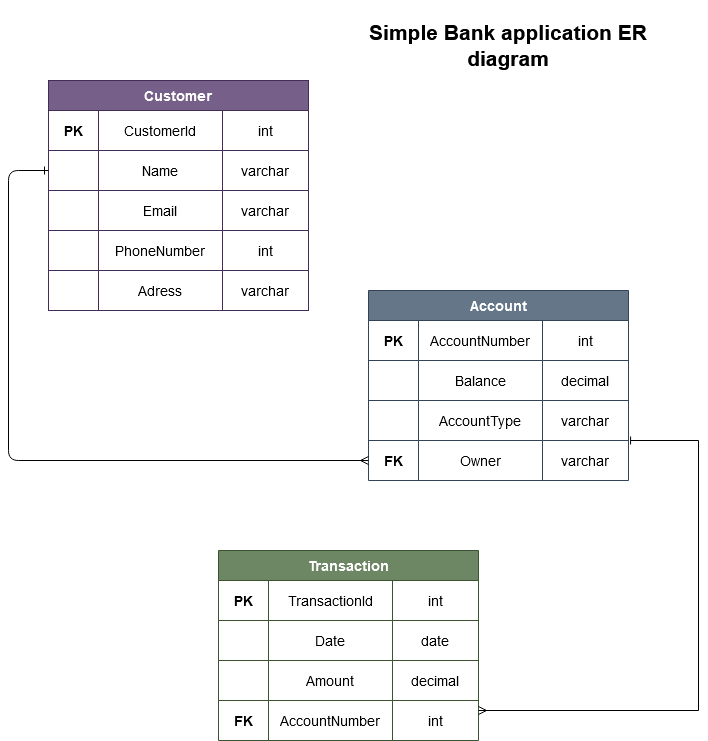

The diagram above was exported from draw.io. Its source (the exported page's mxGraphModel, read from the mxfile embedded in the PNG):
<mxGraphModel dx="2074" dy="1078" grid="1" gridSize="10" guides="1" tooltips="1" connect="1" arrows="1" fold="1" page="1" pageScale="1" pageWidth="850" pageHeight="1100" math="0" shadow="0">
  <root>
    <mxCell id="0" />
    <mxCell id="1" parent="0" />
    <mxCell id="B08LlKFRKd5oIJiM5cSy-2" value="Customer" style="shape=table;startSize=30;container=1;collapsible=0;childLayout=tableLayout;strokeColor=#432D57;fontSize=14;fontStyle=1;fillColor=#76608a;fontColor=#ffffff;" vertex="1" parent="1">
      <mxGeometry x="150" y="120" width="260" height="230" as="geometry" />
    </mxCell>
    <mxCell id="B08LlKFRKd5oIJiM5cSy-3" value="" style="shape=tableRow;horizontal=0;startSize=0;swimlaneHead=0;swimlaneBody=0;strokeColor=inherit;top=0;left=0;bottom=0;right=0;collapsible=0;dropTarget=0;fillColor=none;points=[[0,0.5],[1,0.5]];portConstraint=eastwest;fontSize=16;" vertex="1" parent="B08LlKFRKd5oIJiM5cSy-2">
      <mxGeometry y="30" width="260" height="40" as="geometry" />
    </mxCell>
    <mxCell id="B08LlKFRKd5oIJiM5cSy-4" value="PK" style="shape=partialRectangle;html=1;whiteSpace=wrap;connectable=0;strokeColor=inherit;overflow=hidden;fillColor=none;top=0;left=0;bottom=0;right=0;pointerEvents=1;fontSize=14;fontStyle=1" vertex="1" parent="B08LlKFRKd5oIJiM5cSy-3">
      <mxGeometry width="50" height="40" as="geometry">
        <mxRectangle width="50" height="40" as="alternateBounds" />
      </mxGeometry>
    </mxCell>
    <mxCell id="B08LlKFRKd5oIJiM5cSy-5" value="CustomerId" style="shape=partialRectangle;html=1;whiteSpace=wrap;connectable=0;strokeColor=inherit;overflow=hidden;fillColor=none;top=0;left=0;bottom=0;right=0;pointerEvents=1;fontSize=14;" vertex="1" parent="B08LlKFRKd5oIJiM5cSy-3">
      <mxGeometry x="50" width="124" height="40" as="geometry">
        <mxRectangle width="124" height="40" as="alternateBounds" />
      </mxGeometry>
    </mxCell>
    <mxCell id="B08LlKFRKd5oIJiM5cSy-6" value="int" style="shape=partialRectangle;html=1;whiteSpace=wrap;connectable=0;strokeColor=inherit;overflow=hidden;fillColor=none;top=0;left=0;bottom=0;right=0;pointerEvents=1;fontSize=14;" vertex="1" parent="B08LlKFRKd5oIJiM5cSy-3">
      <mxGeometry x="174" width="86" height="40" as="geometry">
        <mxRectangle width="86" height="40" as="alternateBounds" />
      </mxGeometry>
    </mxCell>
    <mxCell id="B08LlKFRKd5oIJiM5cSy-7" value="" style="shape=tableRow;horizontal=0;startSize=0;swimlaneHead=0;swimlaneBody=0;strokeColor=inherit;top=0;left=0;bottom=0;right=0;collapsible=0;dropTarget=0;fillColor=none;points=[[0,0.5],[1,0.5]];portConstraint=eastwest;fontSize=16;" vertex="1" parent="B08LlKFRKd5oIJiM5cSy-2">
      <mxGeometry y="70" width="260" height="40" as="geometry" />
    </mxCell>
    <mxCell id="B08LlKFRKd5oIJiM5cSy-8" value="" style="shape=partialRectangle;html=1;whiteSpace=wrap;connectable=0;strokeColor=inherit;overflow=hidden;fillColor=none;top=0;left=0;bottom=0;right=0;pointerEvents=1;fontSize=16;" vertex="1" parent="B08LlKFRKd5oIJiM5cSy-7">
      <mxGeometry width="50" height="40" as="geometry">
        <mxRectangle width="50" height="40" as="alternateBounds" />
      </mxGeometry>
    </mxCell>
    <mxCell id="B08LlKFRKd5oIJiM5cSy-9" value="Name" style="shape=partialRectangle;html=1;whiteSpace=wrap;connectable=0;strokeColor=inherit;overflow=hidden;fillColor=none;top=0;left=0;bottom=0;right=0;pointerEvents=1;fontSize=14;" vertex="1" parent="B08LlKFRKd5oIJiM5cSy-7">
      <mxGeometry x="50" width="124" height="40" as="geometry">
        <mxRectangle width="124" height="40" as="alternateBounds" />
      </mxGeometry>
    </mxCell>
    <mxCell id="B08LlKFRKd5oIJiM5cSy-10" value="varchar" style="shape=partialRectangle;html=1;whiteSpace=wrap;connectable=0;strokeColor=inherit;overflow=hidden;fillColor=none;top=0;left=0;bottom=0;right=0;pointerEvents=1;fontSize=14;" vertex="1" parent="B08LlKFRKd5oIJiM5cSy-7">
      <mxGeometry x="174" width="86" height="40" as="geometry">
        <mxRectangle width="86" height="40" as="alternateBounds" />
      </mxGeometry>
    </mxCell>
    <mxCell id="B08LlKFRKd5oIJiM5cSy-11" value="" style="shape=tableRow;horizontal=0;startSize=0;swimlaneHead=0;swimlaneBody=0;strokeColor=inherit;top=0;left=0;bottom=0;right=0;collapsible=0;dropTarget=0;fillColor=none;points=[[0,0.5],[1,0.5]];portConstraint=eastwest;fontSize=16;" vertex="1" parent="B08LlKFRKd5oIJiM5cSy-2">
      <mxGeometry y="110" width="260" height="40" as="geometry" />
    </mxCell>
    <mxCell id="B08LlKFRKd5oIJiM5cSy-12" value="" style="shape=partialRectangle;html=1;whiteSpace=wrap;connectable=0;strokeColor=inherit;overflow=hidden;fillColor=none;top=0;left=0;bottom=0;right=0;pointerEvents=1;fontSize=16;" vertex="1" parent="B08LlKFRKd5oIJiM5cSy-11">
      <mxGeometry width="50" height="40" as="geometry">
        <mxRectangle width="50" height="40" as="alternateBounds" />
      </mxGeometry>
    </mxCell>
    <mxCell id="B08LlKFRKd5oIJiM5cSy-13" value="Email" style="shape=partialRectangle;html=1;whiteSpace=wrap;connectable=0;strokeColor=inherit;overflow=hidden;fillColor=none;top=0;left=0;bottom=0;right=0;pointerEvents=1;fontSize=14;" vertex="1" parent="B08LlKFRKd5oIJiM5cSy-11">
      <mxGeometry x="50" width="124" height="40" as="geometry">
        <mxRectangle width="124" height="40" as="alternateBounds" />
      </mxGeometry>
    </mxCell>
    <mxCell id="B08LlKFRKd5oIJiM5cSy-14" value="varchar" style="shape=partialRectangle;html=1;whiteSpace=wrap;connectable=0;strokeColor=inherit;overflow=hidden;fillColor=none;top=0;left=0;bottom=0;right=0;pointerEvents=1;fontSize=14;" vertex="1" parent="B08LlKFRKd5oIJiM5cSy-11">
      <mxGeometry x="174" width="86" height="40" as="geometry">
        <mxRectangle width="86" height="40" as="alternateBounds" />
      </mxGeometry>
    </mxCell>
    <mxCell id="B08LlKFRKd5oIJiM5cSy-65" style="shape=tableRow;horizontal=0;startSize=0;swimlaneHead=0;swimlaneBody=0;strokeColor=inherit;top=0;left=0;bottom=0;right=0;collapsible=0;dropTarget=0;fillColor=none;points=[[0,0.5],[1,0.5]];portConstraint=eastwest;fontSize=16;" vertex="1" parent="B08LlKFRKd5oIJiM5cSy-2">
      <mxGeometry y="150" width="260" height="40" as="geometry" />
    </mxCell>
    <mxCell id="B08LlKFRKd5oIJiM5cSy-66" style="shape=partialRectangle;html=1;whiteSpace=wrap;connectable=0;strokeColor=inherit;overflow=hidden;fillColor=none;top=0;left=0;bottom=0;right=0;pointerEvents=1;fontSize=16;" vertex="1" parent="B08LlKFRKd5oIJiM5cSy-65">
      <mxGeometry width="50" height="40" as="geometry">
        <mxRectangle width="50" height="40" as="alternateBounds" />
      </mxGeometry>
    </mxCell>
    <mxCell id="B08LlKFRKd5oIJiM5cSy-67" value="PhoneNumber" style="shape=partialRectangle;html=1;whiteSpace=wrap;connectable=0;strokeColor=inherit;overflow=hidden;fillColor=none;top=0;left=0;bottom=0;right=0;pointerEvents=1;fontSize=14;" vertex="1" parent="B08LlKFRKd5oIJiM5cSy-65">
      <mxGeometry x="50" width="124" height="40" as="geometry">
        <mxRectangle width="124" height="40" as="alternateBounds" />
      </mxGeometry>
    </mxCell>
    <mxCell id="B08LlKFRKd5oIJiM5cSy-68" value="int" style="shape=partialRectangle;html=1;whiteSpace=wrap;connectable=0;strokeColor=inherit;overflow=hidden;fillColor=none;top=0;left=0;bottom=0;right=0;pointerEvents=1;fontSize=14;" vertex="1" parent="B08LlKFRKd5oIJiM5cSy-65">
      <mxGeometry x="174" width="86" height="40" as="geometry">
        <mxRectangle width="86" height="40" as="alternateBounds" />
      </mxGeometry>
    </mxCell>
    <mxCell id="B08LlKFRKd5oIJiM5cSy-91" style="shape=tableRow;horizontal=0;startSize=0;swimlaneHead=0;swimlaneBody=0;strokeColor=inherit;top=0;left=0;bottom=0;right=0;collapsible=0;dropTarget=0;fillColor=none;points=[[0,0.5],[1,0.5]];portConstraint=eastwest;fontSize=16;" vertex="1" parent="B08LlKFRKd5oIJiM5cSy-2">
      <mxGeometry y="190" width="260" height="40" as="geometry" />
    </mxCell>
    <mxCell id="B08LlKFRKd5oIJiM5cSy-92" style="shape=partialRectangle;html=1;whiteSpace=wrap;connectable=0;strokeColor=inherit;overflow=hidden;fillColor=none;top=0;left=0;bottom=0;right=0;pointerEvents=1;fontSize=16;" vertex="1" parent="B08LlKFRKd5oIJiM5cSy-91">
      <mxGeometry width="50" height="40" as="geometry">
        <mxRectangle width="50" height="40" as="alternateBounds" />
      </mxGeometry>
    </mxCell>
    <mxCell id="B08LlKFRKd5oIJiM5cSy-93" value="Adress" style="shape=partialRectangle;html=1;whiteSpace=wrap;connectable=0;strokeColor=inherit;overflow=hidden;fillColor=none;top=0;left=0;bottom=0;right=0;pointerEvents=1;fontSize=14;" vertex="1" parent="B08LlKFRKd5oIJiM5cSy-91">
      <mxGeometry x="50" width="124" height="40" as="geometry">
        <mxRectangle width="124" height="40" as="alternateBounds" />
      </mxGeometry>
    </mxCell>
    <mxCell id="B08LlKFRKd5oIJiM5cSy-94" value="varchar" style="shape=partialRectangle;html=1;whiteSpace=wrap;connectable=0;strokeColor=inherit;overflow=hidden;fillColor=none;top=0;left=0;bottom=0;right=0;pointerEvents=1;fontSize=14;" vertex="1" parent="B08LlKFRKd5oIJiM5cSy-91">
      <mxGeometry x="174" width="86" height="40" as="geometry">
        <mxRectangle width="86" height="40" as="alternateBounds" />
      </mxGeometry>
    </mxCell>
    <mxCell id="B08LlKFRKd5oIJiM5cSy-15" value="Account" style="shape=table;startSize=30;container=1;collapsible=0;childLayout=tableLayout;strokeColor=#314354;fontSize=14;fontStyle=1;fillColor=#647687;fontColor=#ffffff;" vertex="1" parent="1">
      <mxGeometry x="470" y="330" width="260" height="190" as="geometry" />
    </mxCell>
    <mxCell id="B08LlKFRKd5oIJiM5cSy-16" value="" style="shape=tableRow;horizontal=0;startSize=0;swimlaneHead=0;swimlaneBody=0;strokeColor=inherit;top=0;left=0;bottom=0;right=0;collapsible=0;dropTarget=0;fillColor=none;points=[[0,0.5],[1,0.5]];portConstraint=eastwest;fontSize=16;" vertex="1" parent="B08LlKFRKd5oIJiM5cSy-15">
      <mxGeometry y="30" width="260" height="40" as="geometry" />
    </mxCell>
    <mxCell id="B08LlKFRKd5oIJiM5cSy-17" value="PK" style="shape=partialRectangle;html=1;whiteSpace=wrap;connectable=0;strokeColor=inherit;overflow=hidden;fillColor=none;top=0;left=0;bottom=0;right=0;pointerEvents=1;fontSize=14;fontStyle=1" vertex="1" parent="B08LlKFRKd5oIJiM5cSy-16">
      <mxGeometry width="50" height="40" as="geometry">
        <mxRectangle width="50" height="40" as="alternateBounds" />
      </mxGeometry>
    </mxCell>
    <mxCell id="B08LlKFRKd5oIJiM5cSy-18" value="AccountNumber" style="shape=partialRectangle;html=1;whiteSpace=wrap;connectable=0;strokeColor=inherit;overflow=hidden;fillColor=none;top=0;left=0;bottom=0;right=0;pointerEvents=1;fontSize=14;" vertex="1" parent="B08LlKFRKd5oIJiM5cSy-16">
      <mxGeometry x="50" width="124" height="40" as="geometry">
        <mxRectangle width="124" height="40" as="alternateBounds" />
      </mxGeometry>
    </mxCell>
    <mxCell id="B08LlKFRKd5oIJiM5cSy-19" value="int" style="shape=partialRectangle;html=1;whiteSpace=wrap;connectable=0;strokeColor=inherit;overflow=hidden;fillColor=none;top=0;left=0;bottom=0;right=0;pointerEvents=1;fontSize=14;" vertex="1" parent="B08LlKFRKd5oIJiM5cSy-16">
      <mxGeometry x="174" width="86" height="40" as="geometry">
        <mxRectangle width="86" height="40" as="alternateBounds" />
      </mxGeometry>
    </mxCell>
    <mxCell id="B08LlKFRKd5oIJiM5cSy-20" value="" style="shape=tableRow;horizontal=0;startSize=0;swimlaneHead=0;swimlaneBody=0;strokeColor=inherit;top=0;left=0;bottom=0;right=0;collapsible=0;dropTarget=0;fillColor=none;points=[[0,0.5],[1,0.5]];portConstraint=eastwest;fontSize=16;" vertex="1" parent="B08LlKFRKd5oIJiM5cSy-15">
      <mxGeometry y="70" width="260" height="40" as="geometry" />
    </mxCell>
    <mxCell id="B08LlKFRKd5oIJiM5cSy-21" value="" style="shape=partialRectangle;html=1;whiteSpace=wrap;connectable=0;strokeColor=inherit;overflow=hidden;fillColor=none;top=0;left=0;bottom=0;right=0;pointerEvents=1;fontSize=16;" vertex="1" parent="B08LlKFRKd5oIJiM5cSy-20">
      <mxGeometry width="50" height="40" as="geometry">
        <mxRectangle width="50" height="40" as="alternateBounds" />
      </mxGeometry>
    </mxCell>
    <mxCell id="B08LlKFRKd5oIJiM5cSy-22" value="Balance" style="shape=partialRectangle;html=1;whiteSpace=wrap;connectable=0;strokeColor=inherit;overflow=hidden;fillColor=none;top=0;left=0;bottom=0;right=0;pointerEvents=1;fontSize=14;" vertex="1" parent="B08LlKFRKd5oIJiM5cSy-20">
      <mxGeometry x="50" width="124" height="40" as="geometry">
        <mxRectangle width="124" height="40" as="alternateBounds" />
      </mxGeometry>
    </mxCell>
    <mxCell id="B08LlKFRKd5oIJiM5cSy-23" value="decimal" style="shape=partialRectangle;html=1;whiteSpace=wrap;connectable=0;strokeColor=inherit;overflow=hidden;fillColor=none;top=0;left=0;bottom=0;right=0;pointerEvents=1;fontSize=14;" vertex="1" parent="B08LlKFRKd5oIJiM5cSy-20">
      <mxGeometry x="174" width="86" height="40" as="geometry">
        <mxRectangle width="86" height="40" as="alternateBounds" />
      </mxGeometry>
    </mxCell>
    <mxCell id="B08LlKFRKd5oIJiM5cSy-24" value="" style="shape=tableRow;horizontal=0;startSize=0;swimlaneHead=0;swimlaneBody=0;strokeColor=inherit;top=0;left=0;bottom=0;right=0;collapsible=0;dropTarget=0;fillColor=none;points=[[0,0.5],[1,0.5]];portConstraint=eastwest;fontSize=16;" vertex="1" parent="B08LlKFRKd5oIJiM5cSy-15">
      <mxGeometry y="110" width="260" height="40" as="geometry" />
    </mxCell>
    <mxCell id="B08LlKFRKd5oIJiM5cSy-25" value="" style="shape=partialRectangle;html=1;whiteSpace=wrap;connectable=0;strokeColor=inherit;overflow=hidden;fillColor=none;top=0;left=0;bottom=0;right=0;pointerEvents=1;fontSize=16;" vertex="1" parent="B08LlKFRKd5oIJiM5cSy-24">
      <mxGeometry width="50" height="40" as="geometry">
        <mxRectangle width="50" height="40" as="alternateBounds" />
      </mxGeometry>
    </mxCell>
    <mxCell id="B08LlKFRKd5oIJiM5cSy-26" value="AccountType" style="shape=partialRectangle;html=1;whiteSpace=wrap;connectable=0;strokeColor=inherit;overflow=hidden;fillColor=none;top=0;left=0;bottom=0;right=0;pointerEvents=1;fontSize=14;" vertex="1" parent="B08LlKFRKd5oIJiM5cSy-24">
      <mxGeometry x="50" width="124" height="40" as="geometry">
        <mxRectangle width="124" height="40" as="alternateBounds" />
      </mxGeometry>
    </mxCell>
    <mxCell id="B08LlKFRKd5oIJiM5cSy-27" value="varchar" style="shape=partialRectangle;html=1;whiteSpace=wrap;connectable=0;strokeColor=inherit;overflow=hidden;fillColor=none;top=0;left=0;bottom=0;right=0;pointerEvents=1;fontSize=14;" vertex="1" parent="B08LlKFRKd5oIJiM5cSy-24">
      <mxGeometry x="174" width="86" height="40" as="geometry">
        <mxRectangle width="86" height="40" as="alternateBounds" />
      </mxGeometry>
    </mxCell>
    <mxCell id="B08LlKFRKd5oIJiM5cSy-28" style="shape=tableRow;horizontal=0;startSize=0;swimlaneHead=0;swimlaneBody=0;strokeColor=inherit;top=0;left=0;bottom=0;right=0;collapsible=0;dropTarget=0;fillColor=none;points=[[0,0.5],[1,0.5]];portConstraint=eastwest;fontSize=16;" vertex="1" parent="B08LlKFRKd5oIJiM5cSy-15">
      <mxGeometry y="150" width="260" height="40" as="geometry" />
    </mxCell>
    <mxCell id="B08LlKFRKd5oIJiM5cSy-29" value="FK" style="shape=partialRectangle;html=1;whiteSpace=wrap;connectable=0;strokeColor=inherit;overflow=hidden;fillColor=none;top=0;left=0;bottom=0;right=0;pointerEvents=1;fontSize=14;fontStyle=1" vertex="1" parent="B08LlKFRKd5oIJiM5cSy-28">
      <mxGeometry width="50" height="40" as="geometry">
        <mxRectangle width="50" height="40" as="alternateBounds" />
      </mxGeometry>
    </mxCell>
    <mxCell id="B08LlKFRKd5oIJiM5cSy-30" value="Owner" style="shape=partialRectangle;html=1;whiteSpace=wrap;connectable=0;strokeColor=inherit;overflow=hidden;fillColor=none;top=0;left=0;bottom=0;right=0;pointerEvents=1;fontSize=14;" vertex="1" parent="B08LlKFRKd5oIJiM5cSy-28">
      <mxGeometry x="50" width="124" height="40" as="geometry">
        <mxRectangle width="124" height="40" as="alternateBounds" />
      </mxGeometry>
    </mxCell>
    <mxCell id="B08LlKFRKd5oIJiM5cSy-31" value="varchar" style="shape=partialRectangle;html=1;whiteSpace=wrap;connectable=0;strokeColor=inherit;overflow=hidden;fillColor=none;top=0;left=0;bottom=0;right=0;pointerEvents=1;fontSize=14;" vertex="1" parent="B08LlKFRKd5oIJiM5cSy-28">
      <mxGeometry x="174" width="86" height="40" as="geometry">
        <mxRectangle width="86" height="40" as="alternateBounds" />
      </mxGeometry>
    </mxCell>
    <mxCell id="B08LlKFRKd5oIJiM5cSy-53" value="" style="endArrow=ERmany;startArrow=ERone;endFill=0;startFill=0;entryX=0;entryY=0.5;entryDx=0;entryDy=0;edgeStyle=elbowEdgeStyle;exitX=0;exitY=0.5;exitDx=0;exitDy=0;" edge="1" parent="1" source="B08LlKFRKd5oIJiM5cSy-7" target="B08LlKFRKd5oIJiM5cSy-28">
      <mxGeometry width="100" height="100" relative="1" as="geometry">
        <mxPoint x="70" y="195" as="sourcePoint" />
        <mxPoint x="340" y="505" as="targetPoint" />
        <Array as="points">
          <mxPoint x="110" y="425" />
        </Array>
      </mxGeometry>
    </mxCell>
    <mxCell id="B08LlKFRKd5oIJiM5cSy-54" value="Simple Bank application ER diagram" style="shape=partialRectangle;html=1;whiteSpace=wrap;connectable=0;strokeColor=inherit;overflow=hidden;fillColor=none;top=0;left=0;bottom=0;right=0;pointerEvents=1;fontSize=21;fontStyle=1" vertex="1" parent="1">
      <mxGeometry x="440" y="40" width="340" height="90" as="geometry">
        <mxRectangle width="124" height="40" as="alternateBounds" />
      </mxGeometry>
    </mxCell>
    <mxCell id="B08LlKFRKd5oIJiM5cSy-95" value="Transaction" style="shape=table;startSize=30;container=1;collapsible=0;childLayout=tableLayout;strokeColor=#3A5431;fontSize=14;fontStyle=1;fillColor=#6d8764;fontColor=#ffffff;" vertex="1" parent="1">
      <mxGeometry x="320" y="590" width="260" height="190" as="geometry" />
    </mxCell>
    <mxCell id="B08LlKFRKd5oIJiM5cSy-96" value="" style="shape=tableRow;horizontal=0;startSize=0;swimlaneHead=0;swimlaneBody=0;strokeColor=inherit;top=0;left=0;bottom=0;right=0;collapsible=0;dropTarget=0;fillColor=none;points=[[0,0.5],[1,0.5]];portConstraint=eastwest;fontSize=16;" vertex="1" parent="B08LlKFRKd5oIJiM5cSy-95">
      <mxGeometry y="30" width="260" height="40" as="geometry" />
    </mxCell>
    <mxCell id="B08LlKFRKd5oIJiM5cSy-97" value="PK" style="shape=partialRectangle;html=1;whiteSpace=wrap;connectable=0;strokeColor=inherit;overflow=hidden;fillColor=none;top=0;left=0;bottom=0;right=0;pointerEvents=1;fontSize=14;fontStyle=1" vertex="1" parent="B08LlKFRKd5oIJiM5cSy-96">
      <mxGeometry width="50" height="40" as="geometry">
        <mxRectangle width="50" height="40" as="alternateBounds" />
      </mxGeometry>
    </mxCell>
    <mxCell id="B08LlKFRKd5oIJiM5cSy-98" value="TransactionId" style="shape=partialRectangle;html=1;whiteSpace=wrap;connectable=0;strokeColor=inherit;overflow=hidden;fillColor=none;top=0;left=0;bottom=0;right=0;pointerEvents=1;fontSize=14;" vertex="1" parent="B08LlKFRKd5oIJiM5cSy-96">
      <mxGeometry x="50" width="124" height="40" as="geometry">
        <mxRectangle width="124" height="40" as="alternateBounds" />
      </mxGeometry>
    </mxCell>
    <mxCell id="B08LlKFRKd5oIJiM5cSy-99" value="int" style="shape=partialRectangle;html=1;whiteSpace=wrap;connectable=0;strokeColor=inherit;overflow=hidden;fillColor=none;top=0;left=0;bottom=0;right=0;pointerEvents=1;fontSize=14;" vertex="1" parent="B08LlKFRKd5oIJiM5cSy-96">
      <mxGeometry x="174" width="86" height="40" as="geometry">
        <mxRectangle width="86" height="40" as="alternateBounds" />
      </mxGeometry>
    </mxCell>
    <mxCell id="B08LlKFRKd5oIJiM5cSy-100" value="" style="shape=tableRow;horizontal=0;startSize=0;swimlaneHead=0;swimlaneBody=0;strokeColor=inherit;top=0;left=0;bottom=0;right=0;collapsible=0;dropTarget=0;fillColor=none;points=[[0,0.5],[1,0.5]];portConstraint=eastwest;fontSize=16;" vertex="1" parent="B08LlKFRKd5oIJiM5cSy-95">
      <mxGeometry y="70" width="260" height="40" as="geometry" />
    </mxCell>
    <mxCell id="B08LlKFRKd5oIJiM5cSy-101" value="" style="shape=partialRectangle;html=1;whiteSpace=wrap;connectable=0;strokeColor=inherit;overflow=hidden;fillColor=none;top=0;left=0;bottom=0;right=0;pointerEvents=1;fontSize=16;" vertex="1" parent="B08LlKFRKd5oIJiM5cSy-100">
      <mxGeometry width="50" height="40" as="geometry">
        <mxRectangle width="50" height="40" as="alternateBounds" />
      </mxGeometry>
    </mxCell>
    <mxCell id="B08LlKFRKd5oIJiM5cSy-102" value="Date" style="shape=partialRectangle;html=1;whiteSpace=wrap;connectable=0;strokeColor=inherit;overflow=hidden;fillColor=none;top=0;left=0;bottom=0;right=0;pointerEvents=1;fontSize=14;" vertex="1" parent="B08LlKFRKd5oIJiM5cSy-100">
      <mxGeometry x="50" width="124" height="40" as="geometry">
        <mxRectangle width="124" height="40" as="alternateBounds" />
      </mxGeometry>
    </mxCell>
    <mxCell id="B08LlKFRKd5oIJiM5cSy-103" value="date" style="shape=partialRectangle;html=1;whiteSpace=wrap;connectable=0;strokeColor=inherit;overflow=hidden;fillColor=none;top=0;left=0;bottom=0;right=0;pointerEvents=1;fontSize=14;" vertex="1" parent="B08LlKFRKd5oIJiM5cSy-100">
      <mxGeometry x="174" width="86" height="40" as="geometry">
        <mxRectangle width="86" height="40" as="alternateBounds" />
      </mxGeometry>
    </mxCell>
    <mxCell id="B08LlKFRKd5oIJiM5cSy-104" value="" style="shape=tableRow;horizontal=0;startSize=0;swimlaneHead=0;swimlaneBody=0;strokeColor=inherit;top=0;left=0;bottom=0;right=0;collapsible=0;dropTarget=0;fillColor=none;points=[[0,0.5],[1,0.5]];portConstraint=eastwest;fontSize=16;" vertex="1" parent="B08LlKFRKd5oIJiM5cSy-95">
      <mxGeometry y="110" width="260" height="40" as="geometry" />
    </mxCell>
    <mxCell id="B08LlKFRKd5oIJiM5cSy-105" value="" style="shape=partialRectangle;html=1;whiteSpace=wrap;connectable=0;strokeColor=inherit;overflow=hidden;fillColor=none;top=0;left=0;bottom=0;right=0;pointerEvents=1;fontSize=16;" vertex="1" parent="B08LlKFRKd5oIJiM5cSy-104">
      <mxGeometry width="50" height="40" as="geometry">
        <mxRectangle width="50" height="40" as="alternateBounds" />
      </mxGeometry>
    </mxCell>
    <mxCell id="B08LlKFRKd5oIJiM5cSy-106" value="Amount" style="shape=partialRectangle;html=1;whiteSpace=wrap;connectable=0;strokeColor=inherit;overflow=hidden;fillColor=none;top=0;left=0;bottom=0;right=0;pointerEvents=1;fontSize=14;" vertex="1" parent="B08LlKFRKd5oIJiM5cSy-104">
      <mxGeometry x="50" width="124" height="40" as="geometry">
        <mxRectangle width="124" height="40" as="alternateBounds" />
      </mxGeometry>
    </mxCell>
    <mxCell id="B08LlKFRKd5oIJiM5cSy-107" value="decimal" style="shape=partialRectangle;html=1;whiteSpace=wrap;connectable=0;strokeColor=inherit;overflow=hidden;fillColor=none;top=0;left=0;bottom=0;right=0;pointerEvents=1;fontSize=14;" vertex="1" parent="B08LlKFRKd5oIJiM5cSy-104">
      <mxGeometry x="174" width="86" height="40" as="geometry">
        <mxRectangle width="86" height="40" as="alternateBounds" />
      </mxGeometry>
    </mxCell>
    <mxCell id="B08LlKFRKd5oIJiM5cSy-108" style="shape=tableRow;horizontal=0;startSize=0;swimlaneHead=0;swimlaneBody=0;strokeColor=inherit;top=0;left=0;bottom=0;right=0;collapsible=0;dropTarget=0;fillColor=none;points=[[0,0.5],[1,0.5]];portConstraint=eastwest;fontSize=16;" vertex="1" parent="B08LlKFRKd5oIJiM5cSy-95">
      <mxGeometry y="150" width="260" height="40" as="geometry" />
    </mxCell>
    <mxCell id="B08LlKFRKd5oIJiM5cSy-109" value="FK" style="shape=partialRectangle;html=1;whiteSpace=wrap;connectable=0;strokeColor=inherit;overflow=hidden;fillColor=none;top=0;left=0;bottom=0;right=0;pointerEvents=1;fontSize=14;fontStyle=1" vertex="1" parent="B08LlKFRKd5oIJiM5cSy-108">
      <mxGeometry width="50" height="40" as="geometry">
        <mxRectangle width="50" height="40" as="alternateBounds" />
      </mxGeometry>
    </mxCell>
    <mxCell id="B08LlKFRKd5oIJiM5cSy-110" value="AccountNumber" style="shape=partialRectangle;html=1;whiteSpace=wrap;connectable=0;strokeColor=inherit;overflow=hidden;fillColor=none;top=0;left=0;bottom=0;right=0;pointerEvents=1;fontSize=14;" vertex="1" parent="B08LlKFRKd5oIJiM5cSy-108">
      <mxGeometry x="50" width="124" height="40" as="geometry">
        <mxRectangle width="124" height="40" as="alternateBounds" />
      </mxGeometry>
    </mxCell>
    <mxCell id="B08LlKFRKd5oIJiM5cSy-111" value="int" style="shape=partialRectangle;html=1;whiteSpace=wrap;connectable=0;strokeColor=inherit;overflow=hidden;fillColor=none;top=0;left=0;bottom=0;right=0;pointerEvents=1;fontSize=14;" vertex="1" parent="B08LlKFRKd5oIJiM5cSy-108">
      <mxGeometry x="174" width="86" height="40" as="geometry">
        <mxRectangle width="86" height="40" as="alternateBounds" />
      </mxGeometry>
    </mxCell>
    <mxCell id="B08LlKFRKd5oIJiM5cSy-113" value="" style="edgeStyle=elbowEdgeStyle;orthogonalLoop=1;jettySize=auto;html=1;rounded=0;exitX=1;exitY=0.25;exitDx=0;exitDy=0;exitPerimeter=0;entryX=1.008;entryY=0;entryDx=0;entryDy=0;entryPerimeter=0;startArrow=ERmany;startFill=0;endArrow=baseDash;endFill=0;" edge="1" parent="1" source="B08LlKFRKd5oIJiM5cSy-108" target="B08LlKFRKd5oIJiM5cSy-28">
      <mxGeometry width="80" relative="1" as="geometry">
        <mxPoint x="650" y="754" as="sourcePoint" />
        <mxPoint x="740" y="480" as="targetPoint" />
        <Array as="points">
          <mxPoint x="800" y="610" />
        </Array>
      </mxGeometry>
    </mxCell>
  </root>
</mxGraphModel>